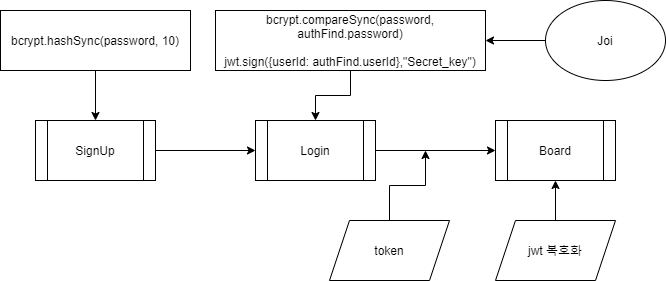

The diagram above was exported from draw.io. Its source (the exported page's mxGraphModel, read from the mxfile embedded in the PNG):
<mxGraphModel dx="898" dy="482" grid="1" gridSize="10" guides="1" tooltips="1" connect="1" arrows="1" fold="1" page="1" pageScale="1" pageWidth="827" pageHeight="1169" math="0" shadow="0">
  <root>
    <mxCell id="0" />
    <mxCell id="1" parent="0" />
    <mxCell id="BZUo6hQcgMqsJxn0yJoE-3" style="edgeStyle=orthogonalEdgeStyle;rounded=0;orthogonalLoop=1;jettySize=auto;html=1;exitX=1;exitY=0.5;exitDx=0;exitDy=0;" edge="1" parent="1" source="BZUo6hQcgMqsJxn0yJoE-1" target="BZUo6hQcgMqsJxn0yJoE-2">
      <mxGeometry relative="1" as="geometry" />
    </mxCell>
    <mxCell id="BZUo6hQcgMqsJxn0yJoE-1" value="SignUp" style="shape=process;whiteSpace=wrap;html=1;backgroundOutline=1;" vertex="1" parent="1">
      <mxGeometry x="60" y="170" width="120" height="60" as="geometry" />
    </mxCell>
    <mxCell id="BZUo6hQcgMqsJxn0yJoE-7" style="edgeStyle=orthogonalEdgeStyle;rounded=0;orthogonalLoop=1;jettySize=auto;html=1;entryX=0;entryY=0.5;entryDx=0;entryDy=0;" edge="1" parent="1" source="BZUo6hQcgMqsJxn0yJoE-2" target="BZUo6hQcgMqsJxn0yJoE-6">
      <mxGeometry relative="1" as="geometry" />
    </mxCell>
    <mxCell id="BZUo6hQcgMqsJxn0yJoE-2" value="Login" style="shape=process;whiteSpace=wrap;html=1;backgroundOutline=1;" vertex="1" parent="1">
      <mxGeometry x="280" y="170" width="120" height="60" as="geometry" />
    </mxCell>
    <mxCell id="BZUo6hQcgMqsJxn0yJoE-5" style="edgeStyle=orthogonalEdgeStyle;rounded=0;orthogonalLoop=1;jettySize=auto;html=1;entryX=0.5;entryY=0;entryDx=0;entryDy=0;" edge="1" parent="1" source="BZUo6hQcgMqsJxn0yJoE-4" target="BZUo6hQcgMqsJxn0yJoE-1">
      <mxGeometry relative="1" as="geometry">
        <mxPoint x="135" y="145" as="targetPoint" />
      </mxGeometry>
    </mxCell>
    <mxCell id="BZUo6hQcgMqsJxn0yJoE-4" value="bcrypt.hashSync(password, 10)" style="rounded=0;whiteSpace=wrap;html=1;" vertex="1" parent="1">
      <mxGeometry x="25" y="60" width="190" height="60" as="geometry" />
    </mxCell>
    <mxCell id="BZUo6hQcgMqsJxn0yJoE-6" value="Board" style="shape=process;whiteSpace=wrap;html=1;backgroundOutline=1;" vertex="1" parent="1">
      <mxGeometry x="520" y="170" width="120" height="60" as="geometry" />
    </mxCell>
    <mxCell id="BZUo6hQcgMqsJxn0yJoE-12" style="edgeStyle=orthogonalEdgeStyle;rounded=0;orthogonalLoop=1;jettySize=auto;html=1;entryX=0.5;entryY=0;entryDx=0;entryDy=0;" edge="1" parent="1" source="BZUo6hQcgMqsJxn0yJoE-8" target="BZUo6hQcgMqsJxn0yJoE-2">
      <mxGeometry relative="1" as="geometry" />
    </mxCell>
    <mxCell id="BZUo6hQcgMqsJxn0yJoE-8" value="bcrypt.compareSync(password, authFind.password)&lt;br&gt;&lt;br&gt;jwt.sign({userId: authFind.userId},&quot;Secret_key&quot;)" style="rounded=0;whiteSpace=wrap;html=1;" vertex="1" parent="1">
      <mxGeometry x="240" y="60" width="270" height="60" as="geometry" />
    </mxCell>
    <mxCell id="BZUo6hQcgMqsJxn0yJoE-11" style="edgeStyle=orthogonalEdgeStyle;rounded=0;orthogonalLoop=1;jettySize=auto;html=1;entryX=1;entryY=0.5;entryDx=0;entryDy=0;" edge="1" parent="1" source="BZUo6hQcgMqsJxn0yJoE-10" target="BZUo6hQcgMqsJxn0yJoE-8">
      <mxGeometry relative="1" as="geometry" />
    </mxCell>
    <mxCell id="BZUo6hQcgMqsJxn0yJoE-10" value="Joi" style="ellipse;whiteSpace=wrap;html=1;" vertex="1" parent="1">
      <mxGeometry x="570" y="50" width="120" height="80" as="geometry" />
    </mxCell>
    <mxCell id="BZUo6hQcgMqsJxn0yJoE-14" style="edgeStyle=orthogonalEdgeStyle;rounded=0;orthogonalLoop=1;jettySize=auto;html=1;" edge="1" parent="1" source="BZUo6hQcgMqsJxn0yJoE-13">
      <mxGeometry relative="1" as="geometry">
        <mxPoint x="450" y="200" as="targetPoint" />
      </mxGeometry>
    </mxCell>
    <mxCell id="BZUo6hQcgMqsJxn0yJoE-13" value="token" style="shape=parallelogram;perimeter=parallelogramPerimeter;whiteSpace=wrap;html=1;fixedSize=1;" vertex="1" parent="1">
      <mxGeometry x="354" y="270" width="120" height="60" as="geometry" />
    </mxCell>
    <mxCell id="BZUo6hQcgMqsJxn0yJoE-16" style="edgeStyle=orthogonalEdgeStyle;rounded=0;orthogonalLoop=1;jettySize=auto;html=1;entryX=0.5;entryY=1;entryDx=0;entryDy=0;" edge="1" parent="1" source="BZUo6hQcgMqsJxn0yJoE-15" target="BZUo6hQcgMqsJxn0yJoE-6">
      <mxGeometry relative="1" as="geometry" />
    </mxCell>
    <mxCell id="BZUo6hQcgMqsJxn0yJoE-15" value="jwt 복호화" style="shape=parallelogram;perimeter=parallelogramPerimeter;whiteSpace=wrap;html=1;fixedSize=1;" vertex="1" parent="1">
      <mxGeometry x="520" y="270" width="120" height="60" as="geometry" />
    </mxCell>
  </root>
</mxGraphModel>